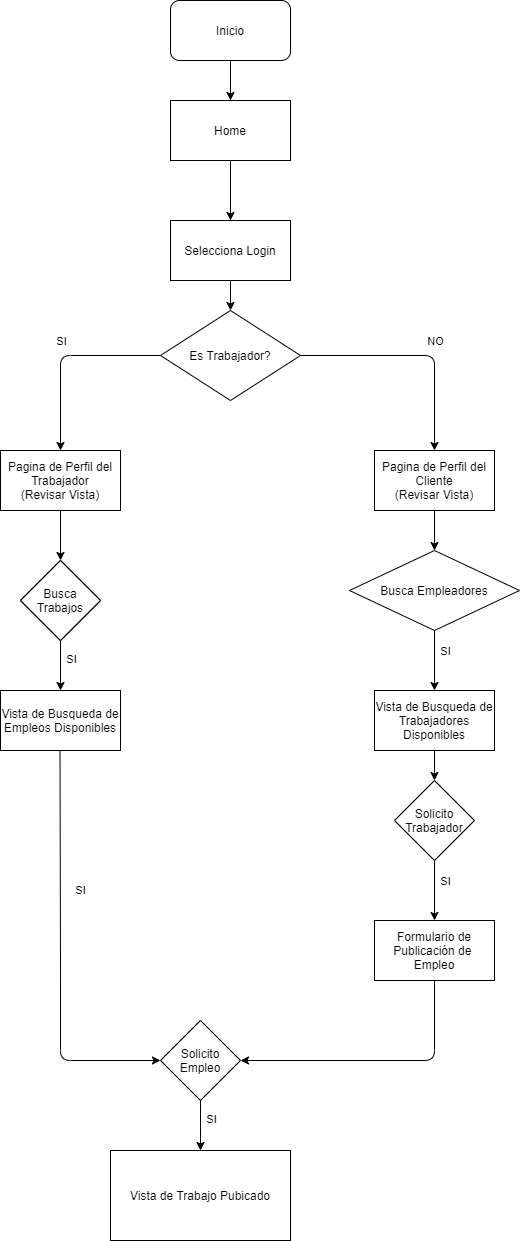

The diagram above was exported from draw.io. Its source (the exported page's mxGraphModel, read from the mxfile embedded in the PNG):
<mxGraphModel dx="814" dy="548" grid="1" gridSize="10" guides="1" tooltips="1" connect="1" arrows="1" fold="1" page="1" pageScale="1" pageWidth="1169" pageHeight="1654" math="0" shadow="0">
  <root>
    <mxCell id="0" />
    <mxCell id="1" parent="0" />
    <mxCell id="2" value="Home" style="rounded=0;whiteSpace=wrap;html=1;" vertex="1" parent="1">
      <mxGeometry x="210" y="170" width="120" height="60" as="geometry" />
    </mxCell>
    <mxCell id="3" value="Inicio" style="rounded=1;whiteSpace=wrap;html=1;" vertex="1" parent="1">
      <mxGeometry x="210" y="70" width="120" height="60" as="geometry" />
    </mxCell>
    <mxCell id="4" value="Selecciona Login" style="rounded=0;whiteSpace=wrap;html=1;" vertex="1" parent="1">
      <mxGeometry x="210" y="290" width="120" height="60" as="geometry" />
    </mxCell>
    <mxCell id="5" value="" style="endArrow=classic;html=1;exitX=0.5;exitY=1;exitDx=0;exitDy=0;entryX=0.5;entryY=0;entryDx=0;entryDy=0;" edge="1" parent="1" source="3" target="2">
      <mxGeometry width="50" height="50" relative="1" as="geometry">
        <mxPoint x="364" y="220" as="sourcePoint" />
        <mxPoint x="414" y="170" as="targetPoint" />
      </mxGeometry>
    </mxCell>
    <mxCell id="6" value="" style="endArrow=classic;html=1;exitX=0.5;exitY=1;exitDx=0;exitDy=0;entryX=0.5;entryY=0;entryDx=0;entryDy=0;" edge="1" parent="1" source="2" target="4">
      <mxGeometry width="50" height="50" relative="1" as="geometry">
        <mxPoint x="390" y="210" as="sourcePoint" />
        <mxPoint x="440" y="160" as="targetPoint" />
      </mxGeometry>
    </mxCell>
    <mxCell id="7" value="Es Trabajador?" style="rhombus;whiteSpace=wrap;html=1;" vertex="1" parent="1">
      <mxGeometry x="200" y="380" width="140" height="90" as="geometry" />
    </mxCell>
    <mxCell id="8" value="" style="endArrow=classic;html=1;exitX=0;exitY=0.5;exitDx=0;exitDy=0;entryX=0.5;entryY=0;entryDx=0;entryDy=0;" edge="1" parent="1" source="7" target="9">
      <mxGeometry width="50" height="50" relative="1" as="geometry">
        <mxPoint x="390" y="540" as="sourcePoint" />
        <mxPoint x="440" y="490" as="targetPoint" />
        <Array as="points">
          <mxPoint x="100" y="425" />
        </Array>
      </mxGeometry>
    </mxCell>
    <mxCell id="11" value="SI" style="edgeLabel;html=1;align=center;verticalAlign=middle;resizable=0;points=[];" vertex="1" connectable="0" parent="8">
      <mxGeometry x="-0.3538" y="-3" relative="1" as="geometry">
        <mxPoint x="-37" y="-12" as="offset" />
      </mxGeometry>
    </mxCell>
    <mxCell id="9" value="Pagina de Perfil del Trabajador&lt;br&gt;(Revisar Vista)" style="rounded=0;whiteSpace=wrap;html=1;" vertex="1" parent="1">
      <mxGeometry x="40" y="520" width="120" height="60" as="geometry" />
    </mxCell>
    <mxCell id="10" value="Pagina de Perfil del Cliente&lt;br&gt;(Revisar Vista)" style="rounded=0;whiteSpace=wrap;html=1;" vertex="1" parent="1">
      <mxGeometry x="414" y="520" width="120" height="60" as="geometry" />
    </mxCell>
    <mxCell id="12" value="" style="endArrow=classic;html=1;exitX=1;exitY=0.5;exitDx=0;exitDy=0;entryX=0.5;entryY=0;entryDx=0;entryDy=0;" edge="1" parent="1" source="7" target="10">
      <mxGeometry width="50" height="50" relative="1" as="geometry">
        <mxPoint x="390" y="540" as="sourcePoint" />
        <mxPoint x="440" y="490" as="targetPoint" />
        <Array as="points">
          <mxPoint x="474" y="425" />
        </Array>
      </mxGeometry>
    </mxCell>
    <mxCell id="13" value="NO" style="edgeLabel;html=1;align=center;verticalAlign=middle;resizable=0;points=[];" vertex="1" connectable="0" parent="12">
      <mxGeometry x="-0.31" y="-1" relative="1" as="geometry">
        <mxPoint x="55" y="-16" as="offset" />
      </mxGeometry>
    </mxCell>
    <mxCell id="14" value="" style="endArrow=classic;html=1;exitX=0.5;exitY=1;exitDx=0;exitDy=0;entryX=0.5;entryY=0;entryDx=0;entryDy=0;" edge="1" parent="1" source="4" target="7">
      <mxGeometry width="50" height="50" relative="1" as="geometry">
        <mxPoint x="390" y="370" as="sourcePoint" />
        <mxPoint x="440" y="320" as="targetPoint" />
      </mxGeometry>
    </mxCell>
    <mxCell id="d1cKIDlHoxhUtY3feXsn-14" value="Busca&lt;br&gt;Trabajos" style="rhombus;whiteSpace=wrap;html=1;" vertex="1" parent="1">
      <mxGeometry x="60" y="630" width="80" height="80" as="geometry" />
    </mxCell>
    <mxCell id="d1cKIDlHoxhUtY3feXsn-15" value="Busca Empleadores" style="rhombus;whiteSpace=wrap;html=1;" vertex="1" parent="1">
      <mxGeometry x="389" y="620" width="170" height="80" as="geometry" />
    </mxCell>
    <mxCell id="d1cKIDlHoxhUtY3feXsn-16" value="" style="endArrow=classic;html=1;exitX=0.5;exitY=1;exitDx=0;exitDy=0;entryX=0.5;entryY=0;entryDx=0;entryDy=0;" edge="1" parent="1" source="9" target="d1cKIDlHoxhUtY3feXsn-14">
      <mxGeometry width="50" height="50" relative="1" as="geometry">
        <mxPoint x="390" y="610" as="sourcePoint" />
        <mxPoint x="440" y="560" as="targetPoint" />
      </mxGeometry>
    </mxCell>
    <mxCell id="d1cKIDlHoxhUtY3feXsn-17" value="" style="endArrow=classic;html=1;exitX=0.5;exitY=1;exitDx=0;exitDy=0;entryX=0.5;entryY=0;entryDx=0;entryDy=0;" edge="1" parent="1" source="10" target="d1cKIDlHoxhUtY3feXsn-15">
      <mxGeometry width="50" height="50" relative="1" as="geometry">
        <mxPoint x="390" y="610" as="sourcePoint" />
        <mxPoint x="440" y="560" as="targetPoint" />
      </mxGeometry>
    </mxCell>
    <mxCell id="d1cKIDlHoxhUtY3feXsn-18" value="" style="endArrow=classic;html=1;exitX=0.5;exitY=1;exitDx=0;exitDy=0;entryX=0.5;entryY=0;entryDx=0;entryDy=0;" edge="1" parent="1" source="d1cKIDlHoxhUtY3feXsn-14" target="d1cKIDlHoxhUtY3feXsn-22">
      <mxGeometry width="50" height="50" relative="1" as="geometry">
        <mxPoint x="80" y="780" as="sourcePoint" />
        <mxPoint x="100" y="770" as="targetPoint" />
      </mxGeometry>
    </mxCell>
    <mxCell id="d1cKIDlHoxhUtY3feXsn-19" value="SI" style="edgeLabel;html=1;align=center;verticalAlign=middle;resizable=0;points=[];" vertex="1" connectable="0" parent="d1cKIDlHoxhUtY3feXsn-18">
      <mxGeometry x="-0.5" relative="1" as="geometry">
        <mxPoint x="10" y="5" as="offset" />
      </mxGeometry>
    </mxCell>
    <mxCell id="d1cKIDlHoxhUtY3feXsn-20" value="" style="endArrow=classic;html=1;exitX=0.5;exitY=1;exitDx=0;exitDy=0;entryX=0.5;entryY=0;entryDx=0;entryDy=0;" edge="1" parent="1" source="d1cKIDlHoxhUtY3feXsn-15" target="d1cKIDlHoxhUtY3feXsn-23">
      <mxGeometry width="50" height="50" relative="1" as="geometry">
        <mxPoint x="473.5" y="740" as="sourcePoint" />
        <mxPoint x="474" y="760" as="targetPoint" />
      </mxGeometry>
    </mxCell>
    <mxCell id="d1cKIDlHoxhUtY3feXsn-21" value="SI" style="edgeLabel;html=1;align=center;verticalAlign=middle;resizable=0;points=[];" vertex="1" connectable="0" parent="d1cKIDlHoxhUtY3feXsn-20">
      <mxGeometry x="-0.5" relative="1" as="geometry">
        <mxPoint x="10" y="5" as="offset" />
      </mxGeometry>
    </mxCell>
    <mxCell id="d1cKIDlHoxhUtY3feXsn-22" value="Vista de Busqueda de Empleos Disponibles" style="rounded=0;whiteSpace=wrap;html=1;" vertex="1" parent="1">
      <mxGeometry x="40" y="760" width="120" height="60" as="geometry" />
    </mxCell>
    <mxCell id="d1cKIDlHoxhUtY3feXsn-23" value="Vista de Busqueda de Trabajadores Disponibles" style="rounded=0;whiteSpace=wrap;html=1;" vertex="1" parent="1">
      <mxGeometry x="414" y="760" width="120" height="60" as="geometry" />
    </mxCell>
    <mxCell id="eEhJHW1oeqN8WRu9zPrF-16" value="Busca&lt;br&gt;Trabajos" style="rhombus;whiteSpace=wrap;html=1;" vertex="1" parent="1">
      <mxGeometry x="60" y="630" width="80" height="80" as="geometry" />
    </mxCell>
    <mxCell id="eEhJHW1oeqN8WRu9zPrF-17" value="Vista de Busqueda de Empleos Disponibles" style="rounded=0;whiteSpace=wrap;html=1;" vertex="1" parent="1">
      <mxGeometry x="40" y="760" width="120" height="60" as="geometry" />
    </mxCell>
    <mxCell id="eEhJHW1oeqN8WRu9zPrF-18" value="Solicito&lt;br&gt;Empleo" style="rhombus;whiteSpace=wrap;html=1;direction=south;" vertex="1" parent="1">
      <mxGeometry x="200" y="1090" width="80" height="80" as="geometry" />
    </mxCell>
    <mxCell id="eEhJHW1oeqN8WRu9zPrF-19" value="Vista de Trabajo Pubicado" style="rounded=0;whiteSpace=wrap;html=1;" vertex="1" parent="1">
      <mxGeometry x="150" y="1220" width="180" height="90" as="geometry" />
    </mxCell>
    <mxCell id="eEhJHW1oeqN8WRu9zPrF-20" value="" style="endArrow=classic;html=1;exitX=0.5;exitY=1;exitDx=0;exitDy=0;entryX=0.5;entryY=1;entryDx=0;entryDy=0;" edge="1" parent="1" target="eEhJHW1oeqN8WRu9zPrF-18">
      <mxGeometry width="50" height="50" relative="1" as="geometry">
        <mxPoint x="99.5" y="820" as="sourcePoint" />
        <mxPoint x="100" y="870" as="targetPoint" />
        <Array as="points">
          <mxPoint x="100" y="1040" />
          <mxPoint x="100" y="1130" />
        </Array>
      </mxGeometry>
    </mxCell>
    <mxCell id="eEhJHW1oeqN8WRu9zPrF-21" value="SI" style="edgeLabel;html=1;align=center;verticalAlign=middle;resizable=0;points=[];" vertex="1" connectable="0" parent="eEhJHW1oeqN8WRu9zPrF-20">
      <mxGeometry x="-0.5" relative="1" as="geometry">
        <mxPoint x="20" y="37" as="offset" />
      </mxGeometry>
    </mxCell>
    <mxCell id="eEhJHW1oeqN8WRu9zPrF-22" value="" style="endArrow=classic;html=1;entryX=0.5;entryY=0;entryDx=0;entryDy=0;exitX=1;exitY=0.5;exitDx=0;exitDy=0;" edge="1" parent="1" source="eEhJHW1oeqN8WRu9zPrF-18" target="eEhJHW1oeqN8WRu9zPrF-19">
      <mxGeometry width="50" height="50" relative="1" as="geometry">
        <mxPoint x="160" y="980" as="sourcePoint" />
        <mxPoint x="100" y="1020" as="targetPoint" />
      </mxGeometry>
    </mxCell>
    <mxCell id="eEhJHW1oeqN8WRu9zPrF-23" value="SI" style="edgeLabel;html=1;align=center;verticalAlign=middle;resizable=0;points=[];" vertex="1" connectable="0" parent="eEhJHW1oeqN8WRu9zPrF-22">
      <mxGeometry x="-0.5" relative="1" as="geometry">
        <mxPoint x="10" y="5" as="offset" />
      </mxGeometry>
    </mxCell>
    <mxCell id="wUgdZcRkDcZ0TnL7zZvS-14" value="Formulario de&lt;br&gt;Publicación de&amp;nbsp;&lt;br&gt;Empleo" style="rounded=0;whiteSpace=wrap;html=1;" vertex="1" parent="1">
      <mxGeometry x="414" y="990" width="120" height="60" as="geometry" />
    </mxCell>
    <mxCell id="wUgdZcRkDcZ0TnL7zZvS-15" value="Solicito&lt;br&gt;Trabajador" style="rhombus;whiteSpace=wrap;html=1;direction=south;" vertex="1" parent="1">
      <mxGeometry x="434" y="850" width="80" height="80" as="geometry" />
    </mxCell>
    <mxCell id="wUgdZcRkDcZ0TnL7zZvS-16" value="" style="endArrow=classic;html=1;entryX=0.5;entryY=0;entryDx=0;entryDy=0;exitX=1;exitY=0.5;exitDx=0;exitDy=0;" edge="1" parent="1" source="wUgdZcRkDcZ0TnL7zZvS-15" target="wUgdZcRkDcZ0TnL7zZvS-14">
      <mxGeometry width="50" height="50" relative="1" as="geometry">
        <mxPoint x="394" y="810" as="sourcePoint" />
        <mxPoint x="474" y="990" as="targetPoint" />
      </mxGeometry>
    </mxCell>
    <mxCell id="wUgdZcRkDcZ0TnL7zZvS-17" value="SI" style="edgeLabel;html=1;align=center;verticalAlign=middle;resizable=0;points=[];" vertex="1" connectable="0" parent="wUgdZcRkDcZ0TnL7zZvS-16">
      <mxGeometry x="-0.5" relative="1" as="geometry">
        <mxPoint x="10" y="5" as="offset" />
      </mxGeometry>
    </mxCell>
    <mxCell id="wUgdZcRkDcZ0TnL7zZvS-18" value="" style="endArrow=classic;html=1;exitX=0.5;exitY=1;exitDx=0;exitDy=0;entryX=0;entryY=0.5;entryDx=0;entryDy=0;" edge="1" parent="1" source="d1cKIDlHoxhUtY3feXsn-23" target="wUgdZcRkDcZ0TnL7zZvS-15">
      <mxGeometry width="50" height="50" relative="1" as="geometry">
        <mxPoint x="390" y="1090" as="sourcePoint" />
        <mxPoint x="440" y="1040" as="targetPoint" />
      </mxGeometry>
    </mxCell>
    <mxCell id="wUgdZcRkDcZ0TnL7zZvS-19" value="" style="endArrow=classic;html=1;entryX=0.5;entryY=0;entryDx=0;entryDy=0;exitX=0.5;exitY=1;exitDx=0;exitDy=0;" edge="1" parent="1" source="wUgdZcRkDcZ0TnL7zZvS-14" target="eEhJHW1oeqN8WRu9zPrF-18">
      <mxGeometry width="50" height="50" relative="1" as="geometry">
        <mxPoint x="480" y="1090" as="sourcePoint" />
        <mxPoint x="440" y="1020" as="targetPoint" />
        <Array as="points">
          <mxPoint x="474" y="1130" />
        </Array>
      </mxGeometry>
    </mxCell>
  </root>
</mxGraphModel>